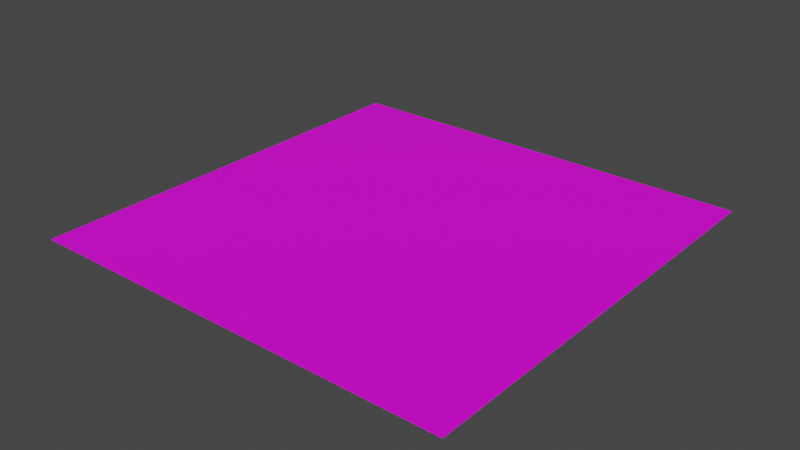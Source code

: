 # Source: Roof.blend  (saved by Blender 2.83.19; exported with 4.5.12 LTS)
import bpy
from mathutils import Matrix  # noqa: F401  (used for matrix-valued properties, if any)

bpy.ops.wm.read_factory_settings(use_empty=True)
scene = bpy.context.scene
scene.name = 'Scene'

# ---- collections
col_collection = bpy.data.collections.new('Collection'); scene.collection.children.link(col_collection)

# ---- images (referenced by path relative to the original .blend; pixels are not part of the script)
import os
ASSET_DIR = os.environ.get("B2B_ASSET_DIR", "")  # directory of the original .blend (textures are referenced by path, not embedded)
HERE = os.path.dirname(os.path.abspath(__file__))  # packed textures are extracted next to this script under _unpacked/

def load_image(name, relpath, width, height, colorspace="sRGB"):
    """Load a texture the original file referenced (path relative to the .blend, or extracted next to this script)."""
    p = next((c for c in (os.path.join(HERE, relpath), os.path.join(ASSET_DIR, relpath)) if relpath and os.path.exists(c)), "")
    if p:
        img = bpy.data.images.load(p, check_existing=True)
        img.name = name
    else:  # same state as the original file: an image datablock whose file is absent (Cycles renders it pink)
        img = bpy.data.images.new(name, width, height)
        img.source = "FILE"
        img.filepath = "//" + (relpath or name)
    img.colorspace_settings.name = colorspace
    return img
img_icon_png = load_image('icon.png', 'icon.png', 1024, 1024, 'sRGB')

# ---- materials (node trees are filled in below, after node groups)
mat_roof_texture = bpy.data.materials.new('Roof texture')
mat_roof_texture.use_transparent_shadow = False

# ---- material node trees
mat_roof_texture.use_nodes = True; mat_roof_texture.node_tree.nodes.clear()
_N = mat_roof_texture.node_tree.nodes; _L = mat_roof_texture.node_tree.links
n0 = _N.new('ShaderNodeBsdfPrincipled'); n0.name = 'Principled BSDF'; n0.location = (10, 300)
n0.distribution = 'GGX'
n0.subsurface_method = 'BURLEY'
n0.inputs[3].default_value = 1.45
n0.inputs[27].default_value = (0.0, 0.0, 0.0, 1.0)
n0.inputs[28].default_value = 1.0
n1 = _N.new('ShaderNodeOutputMaterial'); n1.name = 'Material Output'; n1.location = (300, 300)
n2 = _N.new('ShaderNodeTexImage'); n2.name = 'Image Texture'; n2.location = (-304, 221)
n2.image = img_icon_png
_L.new(n0.outputs[0], n1.inputs[0])
_L.new(n2.outputs[0], n0.inputs[0])
n1.is_active_output = True

# ---- world
world_world = bpy.data.worlds.new('World'); scene.world = world_world
world_world.use_nodes = True; world_world.node_tree.nodes.clear()
_N = world_world.node_tree.nodes; _L = world_world.node_tree.links
n0 = _N.new('ShaderNodeOutputWorld'); n0.name = 'World Output'; n0.location = (300, 300)
n1 = _N.new('ShaderNodeBackground'); n1.name = 'Background'; n1.location = (10, 300)
n1.inputs[0].default_value = (0.05088, 0.05088, 0.05088, 1.0)
_L.new(n1.outputs[0], n0.inputs[0])
n0.is_active_output = True
world_world.color = (0.05088, 0.05088, 0.05088)
world_world.use_sun_shadow = False
world_world.sun_shadow_jitter_overblur = 0.0

# ---- meshes
me_plane = bpy.data.meshes.new('Plane')
me_plane.from_pydata([(-1.0, -1.0, 0.0), (1.0, -1.0, 0.0), (-1.0, 1.0, 0.0), (1.0, 1.0, 0.0)], [], [(0, 1, 3, 2)])
_uv = me_plane.uv_layers.new(name='UVMap')
_uv.uv.foreach_set('vector', [-1.018, -1.018, 2.018, -1.018, 2.018, 2.018, -1.018, 2.018])
me_plane.materials.append(mat_roof_texture)
me_plane.use_remesh_fix_poles = True
me_plane.use_remesh_preserve_attributes = False
me_plane.use_mirror_vertex_groups = False
me_plane.update()

# ---- objects
ob_plane = bpy.data.objects.new('Plane', me_plane)

# ---- transforms, parenting, visibility, modifiers, constraints
ob_plane.location = (0.0, 0.0, 0.0)
ob_plane.lineart.crease_threshold = 0.0

# ---- collection membership
col_collection.objects.link(ob_plane)

# ---- scene / render settings (as saved in the file)
scene.frame_start = 1; scene.frame_end = 250; scene.frame_set(1)
scene.render.engine = 'BLENDER_EEVEE_NEXT'
scene.cycles.use_denoising = False
scene.cycles.samples = 128
scene.cycles.sampling_pattern = 'TABULATED_SOBOL'
scene.cycles.use_adaptive_sampling = False
scene.cycles.use_light_tree = False
scene.view_settings.view_transform = 'Filmic'
bpy.context.view_layer.update()

# ---- added for rendering (the .blend has no active camera and no usable light): camera, sun
cam_auto = bpy.data.cameras.new('AutoCamera')
cam_auto.lens = 50.0
cam_auto.sensor_width = 36.0
cam_auto.clip_end = 1000.0
ob_auto_camera = bpy.data.objects.new('AutoCamera', cam_auto)
scene.collection.objects.link(ob_auto_camera)
ob_auto_camera.location = (2.61693, -3.14032, 2.09354)
ob_auto_camera.rotation_euler = (1.09748, -7.21219e-08, 0.694738)
scene.camera = ob_auto_camera
light_auto_sun = bpy.data.lights.new('AutoSun', 'SUN')
light_auto_sun.energy = 3.0
light_auto_sun.angle = 0.0523599
ob_auto_sun = bpy.data.objects.new('AutoSun', light_auto_sun)
scene.collection.objects.link(ob_auto_sun)
ob_auto_sun.rotation_euler = (0.872665, 0.174533, 0.523599)
bpy.context.view_layer.update()
